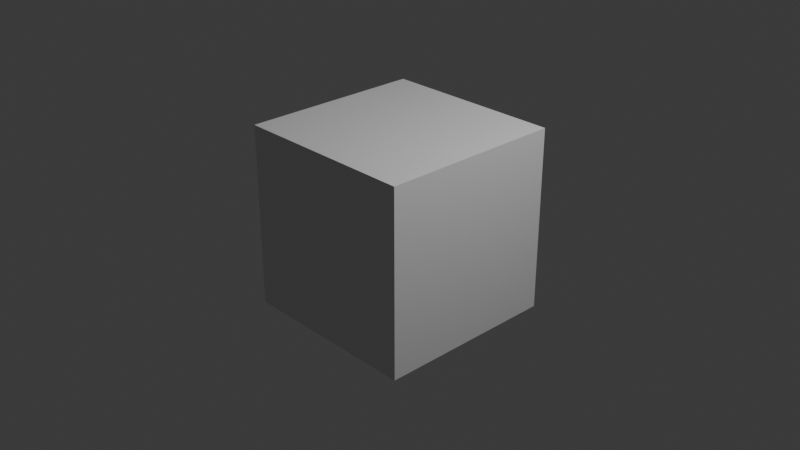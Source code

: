 # Source: REY_Nodes.blend  (saved by Blender 4.4.30; exported with 4.5.12 LTS)
import bpy
from mathutils import Matrix  # noqa: F401  (used for matrix-valued properties, if any)

bpy.ops.wm.read_factory_settings(use_empty=True)
scene = bpy.context.scene
scene.name = 'Scene'

# ---- collections
col_collection = bpy.data.collections.new('Collection'); scene.collection.children.link(col_collection)

# ---- materials (node trees are filled in below, after node groups)
mat_material = bpy.data.materials.new('Material')
mat_material.alpha_threshold = 0.0
mat_material.roughness = 0.5
mat_material.line_color = (0.0, 0.0, 0.0, 1.0)

# ---- node groups
ng_rey_normal_displacement_toggleswitch = bpy.data.node_groups.new('REY_Normal/Displacement_ToggleSwitch', 'ShaderNodeTree')
_s = ng_rey_normal_displacement_toggleswitch.interface.new_socket(name='Normal', in_out='OUTPUT', socket_type='NodeSocketVector')
_s.hide_value = True
_s = ng_rey_normal_displacement_toggleswitch.interface.new_socket(name='Displacement', in_out='OUTPUT', socket_type='NodeSocketVector')
_s.hide_value = True
_s = ng_rey_normal_displacement_toggleswitch.interface.new_socket(name='Normal/Disp', in_out='INPUT', socket_type='NodeSocketBool')
_s = ng_rey_normal_displacement_toggleswitch.interface.new_socket(name='Normal', in_out='INPUT', socket_type='NodeSocketVector')
_s.min_value = -1.0
_s.max_value = 1.0
_s.hide_value = True
_s = ng_rey_normal_displacement_toggleswitch.interface.new_socket(name='Displacement', in_out='INPUT', socket_type='NodeSocketVector')
_s.min_value = -1e+04
_s.max_value = 1e+04
_s.hide_value = True
_N = ng_rey_normal_displacement_toggleswitch.nodes; _L = ng_rey_normal_displacement_toggleswitch.links
n0 = _N.new('NodeGroupOutput'); n0.name = 'Group Output'; n0.location = (378, 58)
n1 = _N.new('NodeGroupInput'); n1.name = 'Group Input'; n1.location = (-535, 29)
n2 = _N.new('ShaderNodeVectorMath'); n2.name = 'Vector Math'; n2.location = (53, 38)
n2.operation = 'SCALE'
n3 = _N.new('ShaderNodeVectorMath'); n3.name = 'Vector Math.001'; n3.location = (57, 396)
n3.operation = 'SCALE'
n4 = _N.new('ShaderNodeMath'); n4.name = 'Math'; n4.location = (56, 259)
n4.operation = 'SUBTRACT'
n4.inputs[0].default_value = 1.0
n5 = _N.new('NodeReroute'); n5.name = 'Reroute'; n5.location = (126, 71)
n5.width = 16
n5.socket_idname = 'NodeSocketBool'
_L.new(n4.outputs[0], n3.inputs[3])
_L.new(n1.outputs[2], n2.inputs[0])
_L.new(n5.outputs[0], n4.inputs[1])
_L.new(n5.outputs[0], n2.inputs[3])
_L.new(n1.outputs[0], n5.inputs[0])
_L.new(n1.outputs[1], n3.inputs[0])
_L.new(n2.outputs[0], n0.inputs[1])
_L.new(n3.outputs[0], n0.inputs[0])
n0.is_active_output = True
ng_rey_bumpnormdisp_v1 = bpy.data.node_groups.new('REY_BumpNormDisp_V1', 'ShaderNodeTree')
_s = ng_rey_bumpnormdisp_v1.interface.new_socket(name='Normal', in_out='OUTPUT', socket_type='NodeSocketVector')
_s = ng_rey_bumpnormdisp_v1.interface.new_socket(name='Displacement', in_out='OUTPUT', socket_type='NodeSocketVector')
_s = ng_rey_bumpnormdisp_v1.interface.new_socket(name='Debug_bumpTEX/normalTEX', in_out='OUTPUT', socket_type='NodeSocketVector')
_s = ng_rey_bumpnormdisp_v1.interface.new_socket(name='LinearInterpolation_isBestFor_normalTex', in_out='INPUT', socket_type='NodeSocketInt')
_s.hide_value = True
_s = ng_rey_bumpnormdisp_v1.interface.new_socket(name='NORMAL_TEX', in_out='INPUT', socket_type='NodeSocketColor')
_s.default_value = (0.5, 0.5, 1.0, 1.0)
_s = ng_rey_bumpnormdisp_v1.interface.new_socket(name='Debug_bumpTEX/normalTEX', in_out='INPUT', socket_type='NodeSocketBool')
_s = ng_rey_bumpnormdisp_v1.interface.new_socket(name="Helps you know if 2 textures don't line up", in_out='INPUT', socket_type='NodeSocketInt')
_s.hide_value = True
_s = ng_rey_bumpnormdisp_v1.interface.new_socket(name='USE_bumpTEX', in_out='INPUT', socket_type='NodeSocketBool')
_s = ng_rey_bumpnormdisp_v1.interface.new_socket(name='USE_bumpTEX_ONLY / NoUse_normTEX', in_out='INPUT', socket_type='NodeSocketBool')
_s = ng_rey_bumpnormdisp_v1.interface.new_socket(name='USE_dispTEX_into_bump', in_out='INPUT', socket_type='NodeSocketBool')
_s = ng_rey_bumpnormdisp_v1.interface.new_socket(name='BUMP_TEX', in_out='INPUT', socket_type='NodeSocketColor')
_s.default_value = (0.5, 0.5, 0.5, 1.0)
_s = ng_rey_bumpnormdisp_v1.interface.new_socket(name='DISP_TEX', in_out='INPUT', socket_type='NodeSocketColor')
_s.default_value = (0.5, 0.5, 0.5, 1.0)
_s = ng_rey_bumpnormdisp_v1.interface.new_socket(name='SWITCH_Normal[Off] / Disp[On][Cycles]', in_out='INPUT', socket_type='NodeSocketBool')
_s = ng_rey_bumpnormdisp_v1.interface.new_socket(name='GlobalStrength', in_out='INPUT', socket_type='NodeSocketFloat')
_s.default_value = 1.0
_s = ng_rey_bumpnormdisp_v1.interface.new_socket(name='GlobalStrength = 1 ==> NormalMap.Strength = 1', in_out='INPUT', socket_type='NodeSocketInt')
_s.hide_value = True
_s = ng_rey_bumpnormdisp_v1.interface.new_socket(name='GlobalStrength = 1 ==> Bump.Strength = 0.075', in_out='INPUT', socket_type='NodeSocketInt')
_s.hide_value = True
_s = ng_rey_bumpnormdisp_v1.interface.new_socket(name='GlobalStrength = 1 ==> Disp.Scale = 0.00375', in_out='INPUT', socket_type='NodeSocketInt')
_s.hide_value = True
ng_rey_bumpnormdisp_v1.description = 'DO'
_N = ng_rey_bumpnormdisp_v1.nodes; _L = ng_rey_bumpnormdisp_v1.links
n0 = _N.new('NodeGroupOutput'); n0.name = 'Group Output'; n0.location = (445, -91)
n1 = _N.new('NodeGroupInput'); n1.name = 'Group Input'; n1.location = (-870, 34)
n1.width = 274
n2 = _N.new('ShaderNodeDisplacement'); n2.name = 'Displacement'; n2.location = (-219, -199)
n3 = _N.new('ShaderNodeNormalMap'); n3.name = 'Normal Map'; n3.location = (-207, 467)
n4 = _N.new('ShaderNodeGroup'); n4.name = 'Group'; n4.location = (105, -90)
n4.width = 301
n4.node_tree = ng_rey_normal_displacement_toggleswitch
n5 = _N.new('ShaderNodeBump'); n5.name = 'Bump'; n5.location = (-218, 83)
n5.inputs[1].default_value = 1.0
n6 = _N.new('ShaderNodeValue'); n6.name = 'Value'; n6.location = (-871, -573)
n6.label = 'Blender_Default Displacement_Strength/Scale'
n6.width = 280
n6.outputs[0].default_value = 0.05
n7 = _N.new('ShaderNodeValue'); n7.name = 'Value.001'; n7.location = (-835, 323)
n7.label = 'Blender_Default Normal_Strength'
n7.width = 211
n7.outputs[0].default_value = 1.0
n8 = _N.new('ShaderNodeMath'); n8.name = 'Math'; n8.location = (-797, 227)
n8.hide = True
n8.operation = 'MULTIPLY'
n9 = _N.new('ShaderNodeMath'); n9.name = 'Math.001'; n9.location = (-796, -372)
n9.hide = True
n9.operation = 'MULTIPLY'
n10 = _N.new('NodeReroute'); n10.name = 'Reroute'; n10.location = (-1005, -211)
n10.width = 12
n10.socket_idname = 'NodeSocketFloat'
n11 = _N.new('NodeReroute'); n11.name = 'Reroute.001'; n11.location = (-906, -211)
n11.width = 12
n11.socket_idname = 'NodeSocketFloat'
n12 = _N.new('NodeFrame'); n12.name = 'Frame'; n12.location = (-1608, -3)
n12.label = 'Strength "Note"'
n12.width = 583
n12.shrink = False
n12.label_size = 21
n13 = _N.new('ShaderNodeMix'); n13.name = 'Mix'; n13.location = (-433, -32)
n13.label = 'Switch'
n13.hide = True
n14 = _N.new('NodeFrame'); n14.name = 'Frame.001'; n14.location = (438, -219)
n14.label = 'Do Remember To Turn on'
n14.width = 599
n14.shrink = False
n14.label_size = 21
n15 = _N.new('NodeGroupInput'); n15.name = 'Group Input.001'; n15.location = (15, 690)
n15.width = 226
n16 = _N.new('ShaderNodeHairInfo'); n16.name = 'Curves Info'; n16.location = (-614, 877)
n17 = _N.new('ShaderNodeCameraData'); n17.name = 'Camera Data'; n17.location = (-613, 980)
n18 = _N.new('ShaderNodeTangent'); n18.name = 'Tangent'; n18.location = (-618, 710)
n18.axis = 'Y'
n19 = _N.new('ShaderNodeTexCoord'); n19.name = 'Texture Coordinate'; n19.location = (-615, 1223)
n20 = _N.new('NodeFrame'); n20.name = 'Frame.002'; n20.location = (-1458, -505)
n20.label = 'Experimental Value ------------------------->'
n20.width = 583
n20.shrink = False
n20.label_size = 21
n21 = _N.new('ShaderNodeBump'); n21.name = 'Bump.001'; n21.location = (-198, 777)
n21.inputs[1].default_value = 1.0
n22 = _N.new('NodeReroute'); n22.name = 'Reroute.002'; n22.location = (309, 612)
n22.width = 12
n22.socket_idname = 'NodeSocketBool'
n23 = _N.new('NodeReroute'); n23.name = 'Reroute.003'; n23.location = (309, 568)
n23.width = 12
n23.socket_idname = 'NodeSocketBool'
n24 = _N.new('NodeReroute'); n24.name = 'Reroute.005'; n24.location = (-305, 160)
n24.width = 12
n24.socket_idname = 'NodeSocketFloat'
n25 = _N.new('NodeReroute'); n25.name = 'Reroute.006'; n25.location = (-368, 338)
n25.width = 12
n26 = _N.new('ShaderNodeMix'); n26.name = 'Mix.001'; n26.location = (350, 446)
n26.label = 'USE_bumpTEX'
n26.hide = True
n26.data_type = 'VECTOR'
n27 = _N.new('ShaderNodeMix'); n27.name = 'Mix.002'; n27.location = (561, 546)
n27.label = 'USE_bumpTEX_Only'
n27.hide = True
n27.data_type = 'VECTOR'
n28 = _N.new('NodeReroute'); n28.name = 'Reroute.004'; n28.location = (423, 744)
n28.width = 12
n28.socket_idname = 'NodeSocketVector'
n29 = _N.new('ShaderNodeMix'); n29.name = 'Mix.003'; n29.location = (67, 724)
n29.label = 'DebugNormal_Switch'
n29.width = 175
n29.hide = True
n29.data_type = 'VECTOR'
n30 = _N.new('NodeReroute'); n30.name = 'Reroute.007'; n30.location = (400, 714)
n30.width = 12
n30.socket_idname = 'NodeSocketVector'
n31 = _N.new('NodeReroute'); n31.name = 'Reroute.009'; n31.location = (400, -64)
n31.width = 12
n31.socket_idname = 'NodeSocketVector'
n32 = _N.new('NodeReroute'); n32.name = 'Reroute.008'; n32.location = (35, -212)
n32.width = 12
n32.socket_idname = 'NodeSocketVector'
n33 = _N.new('NodeReroute'); n33.name = 'Reroute.010'; n33.location = (736, 536)
n33.width = 12
n33.socket_idname = 'NodeSocketVector'
n34 = _N.new('ShaderNodeMath'); n34.name = 'Math.002'; n34.location = (-854, -404)
n34.label = '[Multiply] Match with Normal.Strength'
n34.width = 249
n34.operation = 'MULTIPLY'
n34.inputs[1].default_value = 0.075
n35 = _N.new('NodeFrame'); n35.name = 'Frame.003'; n35.location = (-1100, 1088)
n35.label = 'REFLECTION option is really interesting'
n35.width = 583
n35.shrink = False
n35.label_size = 21
n36 = _N.new('NodeFrame'); n36.name = 'Frame.004'; n36.location = (-1440, 448)
n36.label = 'GlobalStrength Reference Frame'
n36.width = 583
n36.shrink = False
n36.label_size = 21
n37 = _N.new('ShaderNodeMath'); n37.name = 'Math.004'; n37.location = (-855, 193)
n37.label = '[Multiply] Match with Normal.Strength'
n37.width = 249
n37.operation = 'MULTIPLY'
n37.inputs[1].default_value = 0.075
n38 = _N.new('NodeReroute'); n38.name = 'Reroute.011'; n38.location = (-1004, 208)
n38.width = 12
n38.socket_idname = 'NodeSocketFloat'
n39 = _N.new('NodeFrame'); n39.name = 'Frame.005'; n39.location = (-1462, 92)
n39.label = 'Experimental Value ------------------------->'
n39.width = 583
n39.shrink = False
n39.label_size = 21
n40 = _N.new('ShaderNodeValue'); n40.name = 'Value.002'; n40.location = (98, -70)
n40.label = '#define GLOBAL_STRENGTH = normalTEX.strength = 1'
n40.width = 379
n40.hide = True
n40.outputs[0].default_value = 1.0
n41 = _N.new('ShaderNodeMath'); n41.name = 'Math.003'; n41.location = (-791, 370)
n41.hide = True
n41.operation = 'MULTIPLY'
n42 = _N.new('NodeReroute'); n42.name = 'Reroute.012'; n42.location = (-537, -324)
n42.width = 12
n42.socket_idname = 'NodeSocketFloat'
n40.parent = n36
_L.new(n25.outputs[0], n3.inputs[1])
_L.new(n4.outputs[0], n0.inputs[0])
_L.new(n4.outputs[1], n0.inputs[1])
_L.new(n2.outputs[0], n4.inputs[2])
_L.new(n1.outputs[9], n4.inputs[0])
_L.new(n7.outputs[0], n8.inputs[0])
_L.new(n34.outputs[0], n9.inputs[0])
_L.new(n38.outputs[0], n8.inputs[1])
_L.new(n10.outputs[0], n9.inputs[1])
_L.new(n11.outputs[0], n10.inputs[0])
_L.new(n1.outputs[10], n11.inputs[0])
_L.new(n42.outputs[0], n2.inputs[2])
_L.new(n24.outputs[0], n5.inputs[0])
_L.new(n1.outputs[7], n13.inputs[2])
_L.new(n1.outputs[8], n13.inputs[3])
_L.new(n13.outputs[0], n5.inputs[3])
_L.new(n1.outputs[6], n13.inputs[0])
_L.new(n13.outputs[0], n21.inputs[3])
_L.new(n24.outputs[0], n21.inputs[0])
_L.new(n3.outputs[0], n5.inputs[4])
_L.new(n15.outputs[2], n22.inputs[0])
_L.new(n15.outputs[4], n23.inputs[0])
_L.new(n1.outputs[1], n25.inputs[0])
_L.new(n23.outputs[0], n26.inputs[0])
_L.new(n3.outputs[0], n26.inputs[4])
_L.new(n5.outputs[0], n26.inputs[5])
_L.new(n15.outputs[5], n27.inputs[0])
_L.new(n26.outputs[1], n27.inputs[4])
_L.new(n28.outputs[0], n27.inputs[5])
_L.new(n21.outputs[0], n28.inputs[0])
_L.new(n22.outputs[0], n29.inputs[0])
_L.new(n3.outputs[0], n29.inputs[5])
_L.new(n21.outputs[0], n29.inputs[4])
_L.new(n29.outputs[1], n30.inputs[0])
_L.new(n31.outputs[0], n0.inputs[2])
_L.new(n30.outputs[0], n31.inputs[0])
_L.new(n32.outputs[0], n4.inputs[1])
_L.new(n1.outputs[8], n2.inputs[0])
_L.new(n33.outputs[0], n32.inputs[0])
_L.new(n27.outputs[1], n33.inputs[0])
_L.new(n6.outputs[0], n34.inputs[0])
_L.new(n8.outputs[0], n37.inputs[0])
_L.new(n37.outputs[0], n24.inputs[0])
_L.new(n10.outputs[0], n38.inputs[0])
_L.new(n41.outputs[0], n3.inputs[0])
_L.new(n40.outputs[0], n41.inputs[0])
_L.new(n38.outputs[0], n41.inputs[1])
_L.new(n9.outputs[0], n42.inputs[0])
n0.is_active_output = True

# ---- material node trees
mat_material.use_nodes = True; mat_material.node_tree.nodes.clear()
_N = mat_material.node_tree.nodes; _L = mat_material.node_tree.links
n0 = _N.new('ShaderNodeOutputMaterial'); n0.name = 'Material Output'; n0.location = (300, 300)
n1 = _N.new('ShaderNodeBsdfPrincipled'); n1.name = 'Principled BSDF'; n1.location = (40, 300)
n1.width = 210
n1.inputs[3].default_value = 1.45
n2 = _N.new('ShaderNodeGroup'); n2.name = 'Group'; n2.location = (-731, 418)
n2.width = 300
n2.node_tree = ng_rey_bumpnormdisp_v1
n2.inputs[0].default_value = 0
n2.inputs[1].default_value = (0.5, 0.5, 1.0, 1.0)
n2.inputs[2].default_value = False
n2.inputs[3].default_value = 0
n2.inputs[4].default_value = False
n2.inputs[5].default_value = False
n2.inputs[6].default_value = False
n2.inputs[7].default_value = (0.5, 0.5, 0.5, 1.0)
n2.inputs[8].default_value = (0.5, 0.5, 0.5, 1.0)
n2.inputs[9].default_value = False
n2.inputs[10].default_value = 1.0
n2.inputs[11].default_value = 0
n2.inputs[12].default_value = 0
n2.inputs[13].default_value = 0
n3 = _N.new('ShaderNodeGroup'); n3.name = 'Group.001'; n3.location = (-733, -26)
n3.width = 300
n3.node_tree = ng_rey_normal_displacement_toggleswitch
n3.inputs[0].default_value = False
n3.inputs[1].default_value = (0.0, 0.0, 0.0)
n3.inputs[2].default_value = (0.0, 0.0, 0.0)
_L.new(n1.outputs[0], n0.inputs[0])
n0.is_active_output = True

# ---- world
world_world = bpy.data.worlds.new('World'); scene.world = world_world
world_world.use_nodes = True; world_world.node_tree.nodes.clear()
_N = world_world.node_tree.nodes; _L = world_world.node_tree.links
n0 = _N.new('ShaderNodeOutputWorld'); n0.name = 'World Output'; n0.location = (300, 300)
n1 = _N.new('ShaderNodeBackground'); n1.name = 'Background'; n1.location = (10, 300)
n1.inputs[0].default_value = (0.05088, 0.05088, 0.05088, 1.0)
_L.new(n1.outputs[0], n0.inputs[0])
n0.is_active_output = True
world_world.color = (0.05088, 0.05088, 0.05088)
world_world.sun_shadow_jitter_overblur = 0.0

# ---- cameras
cam_camera = bpy.data.cameras.new('Camera')
cam_camera.clip_end = 100.0
cam_camera.ortho_scale = 7.314

# ---- lights
light_light = bpy.data.lights.new('Light', 'POINT')
light_light.energy = 1000.0
light_light.shadow_soft_size = 0.1

# ---- meshes
me_cube = bpy.data.meshes.new('Cube')
me_cube.from_pydata([(1.0, 1.0, 1.0), (1.0, 1.0, -1.0), (1.0, -1.0, 1.0), (1.0, -1.0, -1.0), (-1.0, 1.0, 1.0), (-1.0, 1.0, -1.0), (-1.0, -1.0, 1.0), (-1.0, -1.0, -1.0)], [], [(0, 4, 6, 2), (3, 2, 6, 7), (7, 6, 4, 5), (5, 1, 3, 7), (1, 0, 2, 3), (5, 4, 0, 1)])
_uv = me_cube.uv_layers.new(name='UVMap')
_uv.uv.foreach_set('vector', [0.625, 0.5, 0.875, 0.5, 0.875, 0.75, 0.625, 0.75, 0.375, 0.75, 0.625, 0.75, 0.625, 1.0, 0.375, 1.0, 0.375, 0.0, 0.625, 0.0, 0.625, 0.25, 0.375, 0.25, 0.125, 0.5, 0.375, 0.5, 0.375, 0.75, 0.125, 0.75, 0.375, 0.5, 0.625, 0.5, 0.625, 0.75, 0.375, 0.75, 0.375, 0.25, 0.625, 0.25, 0.625, 0.5, 0.375, 0.5])
me_cube.materials.append(mat_material)
me_cube.use_mirror_vertex_groups = False
me_cube.update()

# ---- objects
ob_cube = bpy.data.objects.new('Cube', me_cube)
ob_light = bpy.data.objects.new('Light', light_light)
ob_camera = bpy.data.objects.new('Camera', cam_camera)

# ---- transforms, parenting, visibility, modifiers, constraints
ob_cube.location = (0.0, 0.0, 0.0)
ob_cube.lock_rotations_4d = False
ob_cube.empty_display_type = 'ARROWS'
ob_cube.lineart.crease_threshold = 0.0
ob_light.location = (4.076, 1.005, 5.904)
ob_light.rotation_euler = (0.6503, 0.05522, 1.866)
ob_light.lock_rotations_4d = False
ob_light.empty_display_type = 'ARROWS'
ob_light.color = (0.0, 0.0, 0.0, 0.0)
ob_light.lineart.crease_threshold = 0.0
ob_camera.location = (7.359, -6.926, 4.958)
ob_camera.rotation_euler = (1.109, 0.0, 0.8149)
ob_camera.lock_rotations_4d = False
ob_camera.empty_display_type = 'ARROWS'
ob_camera.color = (0.0, 0.0, 0.0, 0.0)
ob_camera.display_type = 'WIRE'
ob_camera.lineart.crease_threshold = 0.0

# ---- collection membership
col_collection.objects.link(ob_cube)
col_collection.objects.link(ob_light)
col_collection.objects.link(ob_camera)

# ---- scene / render settings (as saved in the file)
scene.camera = ob_camera
scene.frame_start = 1; scene.frame_end = 250; scene.frame_set(1)
scene.render.engine = 'BLENDER_EEVEE_NEXT'
bpy.context.view_layer.update()
